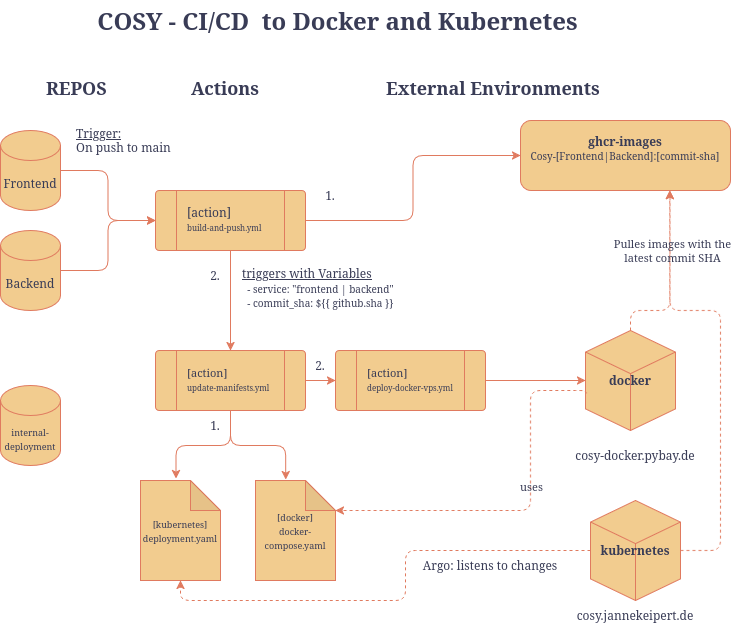

The diagram above was exported from draw.io. Its source (the exported page's mxGraphModel, read from the mxfile embedded in the PNG):
<mxGraphModel dx="1173" dy="773" grid="1" gridSize="10" guides="1" tooltips="1" connect="1" arrows="1" fold="1" page="1" pageScale="1" pageWidth="850" pageHeight="1100" background="#ffffff" math="0" shadow="0">
  <root>
    <mxCell id="0" />
    <mxCell id="1" parent="0" />
    <mxCell id="Ex-J6n70WLyhI-isfphg-43" edge="1" parent="1" source="Ex-J6n70WLyhI-isfphg-1" style="edgeStyle=orthogonalEdgeStyle;rounded=1;orthogonalLoop=1;jettySize=auto;html=1;exitX=1;exitY=0.5;exitDx=0;exitDy=0;exitPerimeter=0;entryX=0;entryY=0.5;entryDx=0;entryDy=0;labelBackgroundColor=none;strokeColor=#E07A5F;fontColor=default;" target="Ex-J6n70WLyhI-isfphg-38">
      <mxGeometry relative="1" as="geometry" />
    </mxCell>
    <mxCell id="Ex-J6n70WLyhI-isfphg-1" parent="1" style="shape=cylinder3;whiteSpace=wrap;html=1;boundedLbl=1;backgroundOutline=1;size=15;labelBackgroundColor=none;fillColor=#F2CC8F;strokeColor=#E07A5F;fontColor=#393C56;rounded=1;" value="Frontend" vertex="1">
      <mxGeometry height="80" width="60" x="100" y="170" as="geometry" />
    </mxCell>
    <mxCell id="Ex-J6n70WLyhI-isfphg-42" edge="1" parent="1" source="Ex-J6n70WLyhI-isfphg-2" style="edgeStyle=orthogonalEdgeStyle;rounded=1;orthogonalLoop=1;jettySize=auto;html=1;exitX=1;exitY=0.5;exitDx=0;exitDy=0;exitPerimeter=0;labelBackgroundColor=none;strokeColor=#E07A5F;fontColor=default;" target="Ex-J6n70WLyhI-isfphg-38">
      <mxGeometry relative="1" as="geometry" />
    </mxCell>
    <mxCell id="Ex-J6n70WLyhI-isfphg-2" parent="1" style="shape=cylinder3;whiteSpace=wrap;html=1;boundedLbl=1;backgroundOutline=1;size=15;labelBackgroundColor=none;fillColor=#F2CC8F;strokeColor=#E07A5F;fontColor=#393C56;rounded=1;" value="Backend" vertex="1">
      <mxGeometry height="80" width="60" x="100" y="270" as="geometry" />
    </mxCell>
    <mxCell id="Ex-J6n70WLyhI-isfphg-6" parent="1" style="text;strokeColor=none;fillColor=none;align=left;verticalAlign=middle;spacingLeft=4;spacingRight=4;overflow=hidden;points=[[0,0.5],[1,0.5]];portConstraint=eastwest;rotatable=0;whiteSpace=wrap;html=1;labelBackgroundColor=none;fontColor=#393C56;rounded=1;" value="&lt;u&gt;Trigger:&lt;/u&gt;&lt;br&gt;On push to main" vertex="1">
      <mxGeometry height="40" width="110" x="170" y="160" as="geometry" />
    </mxCell>
    <mxCell id="Ex-J6n70WLyhI-isfphg-7" parent="1" style="text;strokeColor=none;fillColor=none;html=1;fontSize=24;fontStyle=1;verticalAlign=middle;align=center;labelBackgroundColor=none;fontColor=#393C56;rounded=1;" value="COSY - CI/CD&amp;nbsp; to Docker and Kubernetes&amp;nbsp;" vertex="1">
      <mxGeometry height="40" width="100" x="390" y="40" as="geometry" />
    </mxCell>
    <mxCell id="Ex-J6n70WLyhI-isfphg-9" parent="1" style="shape=cylinder3;whiteSpace=wrap;html=1;boundedLbl=1;backgroundOutline=1;size=15;labelBackgroundColor=none;fillColor=#F2CC8F;strokeColor=#E07A5F;fontColor=#393C56;rounded=1;" value="&lt;font style=&quot;font-size: 9px;&quot;&gt;internal-deployment&lt;/font&gt;" vertex="1">
      <mxGeometry height="80" width="60" x="100" y="425" as="geometry" />
    </mxCell>
    <mxCell id="Ex-J6n70WLyhI-isfphg-10" parent="1" style="shape=note;whiteSpace=wrap;html=1;backgroundOutline=1;darkOpacity=0.05;labelBackgroundColor=none;fillColor=#F2CC8F;strokeColor=#E07A5F;fontColor=#393C56;rounded=1;" value="&lt;font style=&quot;font-size: 9px;&quot;&gt;[kubernetes]&lt;br&gt;deployment.yaml&lt;/font&gt;" vertex="1">
      <mxGeometry height="100" width="80" x="240" y="520" as="geometry" />
    </mxCell>
    <mxCell id="Ex-J6n70WLyhI-isfphg-11" parent="1" style="shape=note;whiteSpace=wrap;html=1;backgroundOutline=1;darkOpacity=0.05;labelBackgroundColor=none;fillColor=#F2CC8F;strokeColor=#E07A5F;fontColor=#393C56;rounded=1;" value="&lt;font style=&quot;font-size: 9px;&quot;&gt;[docker]&lt;br&gt;docker-compose.yaml&lt;/font&gt;" vertex="1">
      <mxGeometry height="100" width="80" x="355" y="520" as="geometry" />
    </mxCell>
    <mxCell id="Ex-J6n70WLyhI-isfphg-14" parent="1" style="text;html=1;whiteSpace=wrap;strokeColor=none;fillColor=none;align=left;verticalAlign=middle;rounded=1;labelBackgroundColor=none;fontColor=#393C56;" value="&lt;div align=&quot;left&quot;&gt;&lt;u&gt;triggers with Variables&lt;/u&gt;&lt;br&gt;&lt;div&gt;&lt;font style=&quot;font-size: 10px;&quot;&gt;&amp;nbsp; - service: &quot;frontend | backend&quot;&lt;/font&gt;&lt;/div&gt;&lt;div&gt;&lt;font style=&quot;font-size: 10px;&quot;&gt;&amp;nbsp; - commit_sha: ${{ github.sha }}&lt;/font&gt;&lt;/div&gt;&lt;div&gt;&lt;br&gt;&lt;/div&gt;&lt;/div&gt;" vertex="1">
      <mxGeometry height="50" width="170" x="340" y="310" as="geometry" />
    </mxCell>
    <mxCell id="Ex-J6n70WLyhI-isfphg-30" parent="1" style="whiteSpace=wrap;html=1;align=center;labelBackgroundColor=none;fillColor=#F2CC8F;strokeColor=#E07A5F;fontColor=#393C56;rounded=1;" value="&lt;div&gt;&lt;b&gt;ghcr-images&lt;/b&gt;&lt;/div&gt;&lt;div&gt;&lt;font style=&quot;font-size: 10px;&quot;&gt;Cosy-[Frontend|Backend]:[commit-sha]&lt;/font&gt;&lt;/div&gt;&lt;div&gt;&lt;br&gt;&lt;/div&gt;" vertex="1">
      <mxGeometry height="70" width="210" x="620" y="160" as="geometry" />
    </mxCell>
    <mxCell id="Ex-J6n70WLyhI-isfphg-34" parent="1" style="text;strokeColor=none;fillColor=none;align=left;verticalAlign=middle;spacingLeft=4;spacingRight=4;overflow=hidden;points=[[0,0.5],[1,0.5]];portConstraint=eastwest;rotatable=0;whiteSpace=wrap;html=1;labelBackgroundColor=none;fontColor=#393C56;rounded=1;" value="&lt;h2&gt;REPOS&lt;/h2&gt;" vertex="1">
      <mxGeometry height="50" width="90" x="140" y="100" as="geometry" />
    </mxCell>
    <mxCell id="Ex-J6n70WLyhI-isfphg-37" parent="1" style="text;strokeColor=none;fillColor=none;align=left;verticalAlign=middle;spacingLeft=4;spacingRight=4;overflow=hidden;points=[[0,0.5],[1,0.5]];portConstraint=eastwest;rotatable=0;whiteSpace=wrap;html=1;labelBackgroundColor=none;fontColor=#393C56;rounded=1;" value="&lt;h2&gt;Actions&lt;/h2&gt;" vertex="1">
      <mxGeometry height="50" width="90" x="285" y="100" as="geometry" />
    </mxCell>
    <mxCell id="Ex-J6n70WLyhI-isfphg-40" connectable="0" parent="1" style="group;labelBackgroundColor=none;fontColor=#393C56;rounded=1;" value="" vertex="1">
      <mxGeometry height="60" width="150" x="255" y="230" as="geometry" />
    </mxCell>
    <mxCell id="Ex-J6n70WLyhI-isfphg-38" parent="Ex-J6n70WLyhI-isfphg-40" style="verticalLabelPosition=bottom;verticalAlign=top;html=1;shape=process;whiteSpace=wrap;rounded=1;size=0.14;arcSize=6;convertToSvg=0;labelBackgroundColor=none;fillColor=#F2CC8F;strokeColor=#E07A5F;fontColor=#393C56;" value="" vertex="1">
      <mxGeometry height="60" width="150" as="geometry" />
    </mxCell>
    <mxCell id="Ex-J6n70WLyhI-isfphg-39" parent="Ex-J6n70WLyhI-isfphg-40" style="text;whiteSpace=wrap;html=1;convertToSvg=0;labelBackgroundColor=none;fontColor=#393C56;rounded=1;" value="[action]&lt;br&gt;&lt;font style=&quot;font-size: 8px;&quot;&gt;build-and-push.yml&lt;/font&gt;" vertex="1">
      <mxGeometry height="45" width="90" x="30" y="7.5" as="geometry" />
    </mxCell>
    <mxCell id="Ex-J6n70WLyhI-isfphg-41" edge="1" parent="1" source="Ex-J6n70WLyhI-isfphg-38" style="edgeStyle=orthogonalEdgeStyle;rounded=1;orthogonalLoop=1;jettySize=auto;html=1;exitX=1;exitY=0.5;exitDx=0;exitDy=0;entryX=0;entryY=0.5;entryDx=0;entryDy=0;labelBackgroundColor=none;strokeColor=#E07A5F;fontColor=default;" target="Ex-J6n70WLyhI-isfphg-30">
      <mxGeometry relative="1" as="geometry" />
    </mxCell>
    <mxCell id="Ex-J6n70WLyhI-isfphg-44" connectable="0" parent="1" style="group;labelBackgroundColor=none;fontColor=#393C56;rounded=1;" value="" vertex="1">
      <mxGeometry height="60" width="150" x="255" y="390" as="geometry" />
    </mxCell>
    <mxCell id="Ex-J6n70WLyhI-isfphg-45" parent="Ex-J6n70WLyhI-isfphg-44" style="verticalLabelPosition=bottom;verticalAlign=top;html=1;shape=process;whiteSpace=wrap;rounded=1;size=0.14;arcSize=6;convertToSvg=0;labelBackgroundColor=none;fillColor=#F2CC8F;strokeColor=#E07A5F;fontColor=#393C56;" value="" vertex="1">
      <mxGeometry height="60" width="150" as="geometry" />
    </mxCell>
    <mxCell id="Ex-J6n70WLyhI-isfphg-46" parent="Ex-J6n70WLyhI-isfphg-44" style="text;whiteSpace=wrap;html=1;convertToSvg=0;labelBackgroundColor=none;fontColor=#393C56;rounded=1;" value="&lt;font style=&quot;font-size: 11px;&quot;&gt;[action]&lt;/font&gt;&lt;font style=&quot;font-size: 8px;&quot;&gt;&lt;br&gt;update-manifests.yml&lt;/font&gt;" vertex="1">
      <mxGeometry height="45" width="90" x="30" y="7.5" as="geometry" />
    </mxCell>
    <mxCell id="Ex-J6n70WLyhI-isfphg-47" edge="1" parent="1" source="Ex-J6n70WLyhI-isfphg-38" style="edgeStyle=orthogonalEdgeStyle;rounded=1;orthogonalLoop=1;jettySize=auto;html=1;exitX=0.5;exitY=1;exitDx=0;exitDy=0;entryX=0.5;entryY=0;entryDx=0;entryDy=0;labelBackgroundColor=none;strokeColor=#E07A5F;fontColor=default;" target="Ex-J6n70WLyhI-isfphg-45">
      <mxGeometry relative="1" as="geometry" />
    </mxCell>
    <mxCell id="Ex-J6n70WLyhI-isfphg-48" parent="1" style="text;html=1;whiteSpace=wrap;strokeColor=none;fillColor=none;align=center;verticalAlign=middle;rounded=1;labelBackgroundColor=none;fontColor=#393C56;" value="&lt;div&gt;1.&lt;/div&gt;" vertex="1">
      <mxGeometry height="30" width="60" x="400" y="220" as="geometry" />
    </mxCell>
    <mxCell id="Ex-J6n70WLyhI-isfphg-49" parent="1" style="text;html=1;whiteSpace=wrap;strokeColor=none;fillColor=none;align=center;verticalAlign=middle;rounded=1;labelBackgroundColor=none;fontColor=#393C56;" value="2." vertex="1">
      <mxGeometry height="30" width="60" x="285" y="300" as="geometry" />
    </mxCell>
    <mxCell id="Ex-J6n70WLyhI-isfphg-50" edge="1" parent="1" source="Ex-J6n70WLyhI-isfphg-45" style="edgeStyle=orthogonalEdgeStyle;rounded=1;orthogonalLoop=1;jettySize=auto;html=1;exitX=0.5;exitY=1;exitDx=0;exitDy=0;entryX=0.444;entryY=-0.018;entryDx=0;entryDy=0;entryPerimeter=0;labelBackgroundColor=none;strokeColor=#E07A5F;fontColor=default;" target="Ex-J6n70WLyhI-isfphg-10">
      <mxGeometry relative="1" as="geometry" />
    </mxCell>
    <mxCell id="Ex-J6n70WLyhI-isfphg-51" edge="1" parent="1" source="Ex-J6n70WLyhI-isfphg-45" style="edgeStyle=orthogonalEdgeStyle;rounded=1;orthogonalLoop=1;jettySize=auto;html=1;exitX=0.5;exitY=1;exitDx=0;exitDy=0;entryX=0.377;entryY=-0.008;entryDx=0;entryDy=0;entryPerimeter=0;labelBackgroundColor=none;strokeColor=#E07A5F;fontColor=default;" target="Ex-J6n70WLyhI-isfphg-11">
      <mxGeometry relative="1" as="geometry" />
    </mxCell>
    <mxCell id="Ex-J6n70WLyhI-isfphg-52" parent="1" style="text;strokeColor=none;fillColor=none;align=left;verticalAlign=middle;spacingLeft=4;spacingRight=4;overflow=hidden;points=[[0,0.5],[1,0.5]];portConstraint=eastwest;rotatable=0;whiteSpace=wrap;html=1;labelBackgroundColor=none;fontColor=#393C56;rounded=1;" value="&lt;h2&gt;External Environments&lt;/h2&gt;" vertex="1">
      <mxGeometry height="50" width="300" x="480" y="100" as="geometry" />
    </mxCell>
    <mxCell id="Ex-J6n70WLyhI-isfphg-55" edge="1" parent="1" source="Ex-J6n70WLyhI-isfphg-23" style="edgeStyle=orthogonalEdgeStyle;rounded=1;orthogonalLoop=1;jettySize=auto;html=1;exitX=0;exitY=0.5;exitDx=0;exitDy=0;exitPerimeter=0;entryX=0.5;entryY=1;entryDx=0;entryDy=0;entryPerimeter=0;dashed=1;labelBackgroundColor=none;strokeColor=#E07A5F;fontColor=default;" target="Ex-J6n70WLyhI-isfphg-10">
      <mxGeometry relative="1" as="geometry" />
    </mxCell>
    <mxCell id="Ex-J6n70WLyhI-isfphg-56" connectable="0" parent="1" style="group;labelBackgroundColor=none;fontColor=#393C56;rounded=1;" value="" vertex="1">
      <mxGeometry height="130" width="90" x="690" y="540" as="geometry" />
    </mxCell>
    <mxCell id="Ex-J6n70WLyhI-isfphg-23" parent="Ex-J6n70WLyhI-isfphg-56" style="html=1;whiteSpace=wrap;shape=isoCube2;backgroundOutline=1;isoAngle=15;labelBackgroundColor=none;fillColor=#F2CC8F;strokeColor=#E07A5F;fontColor=#393C56;rounded=1;" value="&lt;b&gt;kubernetes&lt;/b&gt;" vertex="1">
      <mxGeometry height="100" width="90" as="geometry" />
    </mxCell>
    <mxCell id="Ex-J6n70WLyhI-isfphg-53" parent="Ex-J6n70WLyhI-isfphg-56" style="text;html=1;whiteSpace=wrap;strokeColor=none;fillColor=none;align=center;verticalAlign=middle;rounded=1;labelBackgroundColor=none;fontColor=#393C56;" value="cosy.jannekeipert.de" vertex="1">
      <mxGeometry height="30" width="60" x="15" y="100" as="geometry" />
    </mxCell>
    <mxCell id="Ex-J6n70WLyhI-isfphg-57" connectable="0" parent="1" style="group;labelBackgroundColor=none;fontColor=#393C56;rounded=1;" value="" vertex="1">
      <mxGeometry height="140" width="140" x="665" y="370" as="geometry" />
    </mxCell>
    <mxCell id="Ex-J6n70WLyhI-isfphg-22" parent="Ex-J6n70WLyhI-isfphg-57" style="html=1;whiteSpace=wrap;shape=isoCube2;backgroundOutline=1;isoAngle=15;labelBackgroundColor=none;fillColor=#F2CC8F;strokeColor=#E07A5F;fontColor=#393C56;rounded=1;" value="&lt;b&gt;docker&lt;/b&gt;" vertex="1">
      <mxGeometry height="100" width="90" x="20" as="geometry" />
    </mxCell>
    <mxCell id="Ex-J6n70WLyhI-isfphg-54" parent="Ex-J6n70WLyhI-isfphg-57" style="text;html=1;whiteSpace=wrap;strokeColor=none;fillColor=none;align=center;verticalAlign=middle;rounded=1;labelBackgroundColor=none;fontColor=#393C56;" value="cosy-docker.pybay.de" vertex="1">
      <mxGeometry height="30" width="140" y="110" as="geometry" />
    </mxCell>
    <mxCell id="Ex-J6n70WLyhI-isfphg-58" parent="1" style="text;html=1;whiteSpace=wrap;strokeColor=none;fillColor=none;align=center;verticalAlign=middle;rounded=1;labelBackgroundColor=none;fontColor=#393C56;" value="Argo: listens to changes" vertex="1">
      <mxGeometry height="30" width="140" x="520" y="590" as="geometry" />
    </mxCell>
    <mxCell id="Ex-J6n70WLyhI-isfphg-59" parent="1" style="text;html=1;whiteSpace=wrap;strokeColor=none;fillColor=none;align=center;verticalAlign=middle;rounded=1;labelBackgroundColor=none;fontColor=#393C56;" value="&lt;div&gt;1.&lt;/div&gt;" vertex="1">
      <mxGeometry height="30" width="60" x="285" y="450" as="geometry" />
    </mxCell>
    <mxCell id="Ex-J6n70WLyhI-isfphg-60" connectable="0" parent="1" style="group;labelBackgroundColor=none;fontColor=#393C56;rounded=1;" value="" vertex="1">
      <mxGeometry height="60" width="150" x="435" y="390" as="geometry" />
    </mxCell>
    <mxCell id="Ex-J6n70WLyhI-isfphg-61" parent="Ex-J6n70WLyhI-isfphg-60" style="verticalLabelPosition=bottom;verticalAlign=top;html=1;shape=process;whiteSpace=wrap;rounded=1;size=0.14;arcSize=6;convertToSvg=0;labelBackgroundColor=none;fillColor=#F2CC8F;strokeColor=#E07A5F;fontColor=#393C56;" value="" vertex="1">
      <mxGeometry height="60" width="150" as="geometry" />
    </mxCell>
    <mxCell id="Ex-J6n70WLyhI-isfphg-62" parent="Ex-J6n70WLyhI-isfphg-60" style="text;whiteSpace=wrap;html=1;convertToSvg=0;labelBackgroundColor=none;fontColor=#393C56;rounded=1;" value="&lt;font style=&quot;font-size: 11px;&quot;&gt;[action]&lt;/font&gt;&lt;font style=&quot;font-size: 8px;&quot;&gt;&lt;br&gt;deploy-docker-vps.yml&lt;/font&gt;" vertex="1">
      <mxGeometry height="45" width="90" x="30" y="7.5" as="geometry" />
    </mxCell>
    <mxCell id="Ex-J6n70WLyhI-isfphg-63" edge="1" parent="1" source="Ex-J6n70WLyhI-isfphg-45" style="edgeStyle=orthogonalEdgeStyle;rounded=1;orthogonalLoop=1;jettySize=auto;html=1;exitX=1;exitY=0.5;exitDx=0;exitDy=0;entryX=0;entryY=0.5;entryDx=0;entryDy=0;labelBackgroundColor=none;strokeColor=#E07A5F;fontColor=default;" target="Ex-J6n70WLyhI-isfphg-61">
      <mxGeometry relative="1" as="geometry" />
    </mxCell>
    <mxCell id="Ex-J6n70WLyhI-isfphg-64" parent="1" style="text;html=1;whiteSpace=wrap;strokeColor=none;fillColor=none;align=center;verticalAlign=middle;rounded=1;labelBackgroundColor=none;fontColor=#393C56;" value="2." vertex="1">
      <mxGeometry height="30" width="60" x="390" y="390" as="geometry" />
    </mxCell>
    <mxCell id="Ex-J6n70WLyhI-isfphg-65" edge="1" parent="1" source="Ex-J6n70WLyhI-isfphg-61" style="edgeStyle=orthogonalEdgeStyle;rounded=1;orthogonalLoop=1;jettySize=auto;html=1;exitX=1;exitY=0.5;exitDx=0;exitDy=0;entryX=0;entryY=0.5;entryDx=0;entryDy=0;entryPerimeter=0;labelBackgroundColor=none;strokeColor=#E07A5F;fontColor=default;" target="Ex-J6n70WLyhI-isfphg-22">
      <mxGeometry relative="1" as="geometry" />
    </mxCell>
    <mxCell id="Ex-J6n70WLyhI-isfphg-67" edge="1" parent="1" source="Ex-J6n70WLyhI-isfphg-22" style="edgeStyle=orthogonalEdgeStyle;rounded=1;orthogonalLoop=1;jettySize=auto;html=1;exitX=0.5;exitY=0;exitDx=0;exitDy=0;exitPerimeter=0;entryX=0.712;entryY=1.001;entryDx=0;entryDy=0;entryPerimeter=0;dashed=1;labelBackgroundColor=none;strokeColor=#E07A5F;fontColor=default;" target="Ex-J6n70WLyhI-isfphg-30">
      <mxGeometry relative="1" as="geometry">
        <Array as="points">
          <mxPoint x="730" y="350" />
          <mxPoint x="770" y="350" />
        </Array>
        <mxPoint x="770" y="220" as="targetPoint" />
      </mxGeometry>
    </mxCell>
    <mxCell id="Ex-J6n70WLyhI-isfphg-69" edge="1" parent="1" source="Ex-J6n70WLyhI-isfphg-23" style="edgeStyle=orthogonalEdgeStyle;rounded=1;orthogonalLoop=1;jettySize=auto;html=1;exitX=1;exitY=0.5;exitDx=0;exitDy=0;exitPerimeter=0;entryX=0.711;entryY=0.997;entryDx=0;entryDy=0;entryPerimeter=0;dashed=1;labelBackgroundColor=none;strokeColor=#E07A5F;fontColor=default;" target="Ex-J6n70WLyhI-isfphg-30">
      <mxGeometry relative="1" as="geometry">
        <Array as="points">
          <mxPoint x="820" y="590" />
          <mxPoint x="820" y="350" />
          <mxPoint x="769" y="350" />
        </Array>
        <mxPoint x="770" y="240" as="targetPoint" />
      </mxGeometry>
    </mxCell>
    <mxCell id="Ex-J6n70WLyhI-isfphg-78" connectable="0" parent="Ex-J6n70WLyhI-isfphg-69" style="edgeLabel;html=1;align=center;verticalAlign=middle;resizable=0;points=[];labelBackgroundColor=none;fontColor=#393C56;rounded=1;" value="Pulles images with the&lt;br&gt;latest commit SHA" vertex="1">
      <mxGeometry relative="1" x="0.7345" y="-2" as="geometry">
        <mxPoint as="offset" />
      </mxGeometry>
    </mxCell>
    <mxCell id="Ex-J6n70WLyhI-isfphg-75" edge="1" parent="1" source="Ex-J6n70WLyhI-isfphg-22" style="edgeStyle=orthogonalEdgeStyle;rounded=1;orthogonalLoop=1;jettySize=auto;html=1;exitX=0.017;exitY=0.624;exitDx=0;exitDy=0;entryX=0;entryY=0;entryDx=80;entryDy=30;entryPerimeter=0;dashed=1;labelBackgroundColor=none;strokeColor=#E07A5F;fontColor=default;exitPerimeter=0;" target="Ex-J6n70WLyhI-isfphg-11">
      <mxGeometry relative="1" as="geometry">
        <Array as="points">
          <mxPoint x="685" y="432" />
          <mxPoint x="685" y="430" />
          <mxPoint x="630" y="430" />
          <mxPoint x="630" y="550" />
        </Array>
      </mxGeometry>
    </mxCell>
    <mxCell id="Ex-J6n70WLyhI-isfphg-76" connectable="0" parent="Ex-J6n70WLyhI-isfphg-75" style="edgeLabel;html=1;align=center;verticalAlign=middle;resizable=0;points=[];labelBackgroundColor=none;fontColor=#393C56;rounded=1;" value="uses" vertex="1">
      <mxGeometry relative="1" x="-0.1739" y="1" as="geometry">
        <mxPoint as="offset" />
      </mxGeometry>
    </mxCell>
  </root>
</mxGraphModel>